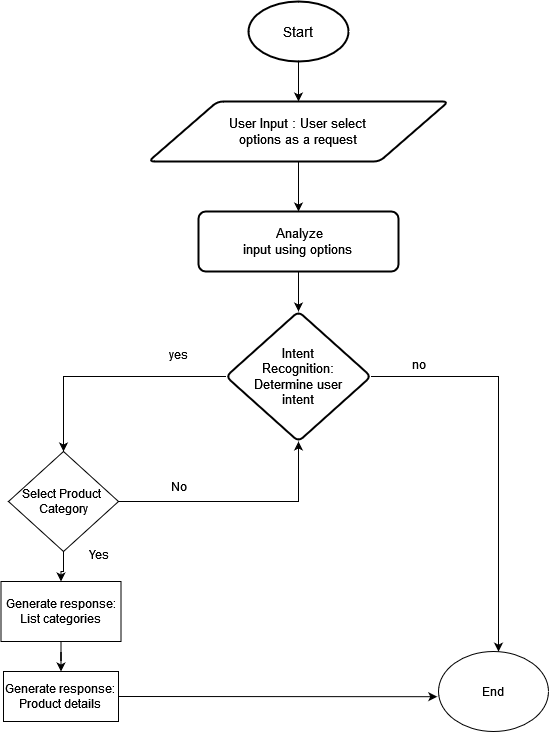

The diagram above was exported from draw.io. Its source (the exported page's mxGraphModel, read from the mxfile embedded in the PNG):
<mxGraphModel dx="880" dy="1562" grid="1" gridSize="10" guides="1" tooltips="1" connect="1" arrows="1" fold="1" page="1" pageScale="1" pageWidth="850" pageHeight="1100" math="0" shadow="0">
  <root>
    <mxCell id="0" />
    <mxCell id="1" parent="0" />
    <mxCell id="HDkLSdM_L_4b1yhJNwHr-8" value="" style="edgeStyle=orthogonalEdgeStyle;rounded=0;orthogonalLoop=1;jettySize=auto;html=1;" parent="1" source="HDkLSdM_L_4b1yhJNwHr-1" target="HDkLSdM_L_4b1yhJNwHr-5" edge="1">
      <mxGeometry relative="1" as="geometry" />
    </mxCell>
    <mxCell id="HDkLSdM_L_4b1yhJNwHr-1" value="&lt;font style=&quot;font-size: 14px;&quot;&gt;Start&lt;/font&gt;" style="strokeWidth=2;html=1;shape=mxgraph.flowchart.start_1;whiteSpace=wrap;" parent="1" vertex="1">
      <mxGeometry x="360" y="-140" width="100" height="60" as="geometry" />
    </mxCell>
    <mxCell id="HDkLSdM_L_4b1yhJNwHr-7" value="" style="edgeStyle=orthogonalEdgeStyle;rounded=0;orthogonalLoop=1;jettySize=auto;html=1;" parent="1" source="HDkLSdM_L_4b1yhJNwHr-5" target="HDkLSdM_L_4b1yhJNwHr-6" edge="1">
      <mxGeometry relative="1" as="geometry" />
    </mxCell>
    <mxCell id="HDkLSdM_L_4b1yhJNwHr-5" value="&lt;div style=&quot;font-size: 13px;&quot;&gt;&lt;font style=&quot;font-size: 13px;&quot;&gt;User Input : User select &lt;br&gt;&lt;/font&gt;&lt;/div&gt;&lt;div style=&quot;font-size: 13px;&quot;&gt;&lt;font style=&quot;font-size: 13px;&quot;&gt;options as a request&lt;br&gt;&lt;/font&gt;&lt;/div&gt;" style="shape=parallelogram;html=1;strokeWidth=2;perimeter=parallelogramPerimeter;whiteSpace=wrap;rounded=1;arcSize=12;size=0.23;" parent="1" vertex="1">
      <mxGeometry x="260" y="-40" width="300" height="60" as="geometry" />
    </mxCell>
    <mxCell id="HDkLSdM_L_4b1yhJNwHr-10" value="" style="edgeStyle=orthogonalEdgeStyle;rounded=0;orthogonalLoop=1;jettySize=auto;html=1;" parent="1" source="HDkLSdM_L_4b1yhJNwHr-6" target="HDkLSdM_L_4b1yhJNwHr-9" edge="1">
      <mxGeometry relative="1" as="geometry" />
    </mxCell>
    <mxCell id="HDkLSdM_L_4b1yhJNwHr-6" value="&lt;font style=&quot;font-size: 13px;&quot;&gt;&amp;nbsp;Analyze&lt;br&gt;input using options&lt;br&gt;&lt;/font&gt;" style="whiteSpace=wrap;html=1;strokeWidth=2;rounded=1;arcSize=12;" parent="1" vertex="1">
      <mxGeometry x="310" y="70" width="200" height="60" as="geometry" />
    </mxCell>
    <mxCell id="HDkLSdM_L_4b1yhJNwHr-14" value="" style="edgeStyle=orthogonalEdgeStyle;rounded=0;orthogonalLoop=1;jettySize=auto;html=1;" parent="1" source="HDkLSdM_L_4b1yhJNwHr-9" target="HDkLSdM_L_4b1yhJNwHr-23" edge="1">
      <mxGeometry relative="1" as="geometry">
        <mxPoint x="165" y="320.0000000000002" as="targetPoint" />
      </mxGeometry>
    </mxCell>
    <mxCell id="HDkLSdM_L_4b1yhJNwHr-16" value="" style="edgeStyle=orthogonalEdgeStyle;rounded=0;orthogonalLoop=1;jettySize=auto;html=1;" parent="1" source="HDkLSdM_L_4b1yhJNwHr-9" target="HDkLSdM_L_4b1yhJNwHr-32" edge="1">
      <mxGeometry relative="1" as="geometry">
        <mxPoint x="610" y="550" as="targetPoint" />
        <Array as="points">
          <mxPoint x="610" y="235" />
        </Array>
      </mxGeometry>
    </mxCell>
    <mxCell id="HDkLSdM_L_4b1yhJNwHr-9" value="&lt;font style=&quot;font-size: 13px;&quot;&gt;Intent&lt;br&gt;Recognition:&lt;br&gt;Determine user&lt;br&gt;intent&lt;br&gt;&lt;/font&gt;" style="rhombus;whiteSpace=wrap;html=1;strokeWidth=2;rounded=1;arcSize=12;" parent="1" vertex="1">
      <mxGeometry x="337.5" y="170" width="145" height="130" as="geometry" />
    </mxCell>
    <mxCell id="HDkLSdM_L_4b1yhJNwHr-25" value="" style="edgeStyle=orthogonalEdgeStyle;rounded=0;orthogonalLoop=1;jettySize=auto;html=1;" parent="1" source="HDkLSdM_L_4b1yhJNwHr-23" target="HDkLSdM_L_4b1yhJNwHr-24" edge="1">
      <mxGeometry relative="1" as="geometry" />
    </mxCell>
    <mxCell id="HDkLSdM_L_4b1yhJNwHr-23" value="&lt;div&gt;Select Product&amp;nbsp;&lt;/div&gt;&lt;div&gt;Category&lt;/div&gt;" style="rhombus;whiteSpace=wrap;html=1;" parent="1" vertex="1">
      <mxGeometry x="120" y="310" width="110" height="100" as="geometry" />
    </mxCell>
    <mxCell id="HDkLSdM_L_4b1yhJNwHr-28" value="" style="edgeStyle=orthogonalEdgeStyle;rounded=0;orthogonalLoop=1;jettySize=auto;html=1;" parent="1" source="HDkLSdM_L_4b1yhJNwHr-24" target="HDkLSdM_L_4b1yhJNwHr-27" edge="1">
      <mxGeometry relative="1" as="geometry" />
    </mxCell>
    <mxCell id="HDkLSdM_L_4b1yhJNwHr-24" value="Generate response:&lt;br&gt;List categories" style="whiteSpace=wrap;html=1;" parent="1" vertex="1">
      <mxGeometry x="112.5" y="440" width="120" height="60" as="geometry" />
    </mxCell>
    <mxCell id="HDkLSdM_L_4b1yhJNwHr-26" value="" style="endArrow=classic;html=1;rounded=0;exitX=1;exitY=0.5;exitDx=0;exitDy=0;entryX=0.5;entryY=1;entryDx=0;entryDy=0;" parent="1" source="HDkLSdM_L_4b1yhJNwHr-23" target="HDkLSdM_L_4b1yhJNwHr-9" edge="1">
      <mxGeometry width="50" height="50" relative="1" as="geometry">
        <mxPoint x="370" y="380" as="sourcePoint" />
        <mxPoint x="450" y="360" as="targetPoint" />
        <Array as="points">
          <mxPoint x="410" y="360" />
        </Array>
      </mxGeometry>
    </mxCell>
    <mxCell id="HDkLSdM_L_4b1yhJNwHr-27" value="Generate response:&lt;br&gt;Product details" style="whiteSpace=wrap;html=1;" parent="1" vertex="1">
      <mxGeometry x="115" y="530" width="115" height="50" as="geometry" />
    </mxCell>
    <mxCell id="HDkLSdM_L_4b1yhJNwHr-30" value="&lt;div&gt;Yes&lt;/div&gt;" style="text;html=1;align=center;verticalAlign=middle;resizable=0;points=[];autosize=1;strokeColor=none;fillColor=none;" parent="1" vertex="1">
      <mxGeometry x="190" y="398" width="40" height="30" as="geometry" />
    </mxCell>
    <mxCell id="HDkLSdM_L_4b1yhJNwHr-31" value="No" style="text;html=1;align=center;verticalAlign=middle;resizable=0;points=[];autosize=1;strokeColor=none;fillColor=none;" parent="1" vertex="1">
      <mxGeometry x="270" y="330" width="40" height="30" as="geometry" />
    </mxCell>
    <mxCell id="HDkLSdM_L_4b1yhJNwHr-32" value="End" style="ellipse;whiteSpace=wrap;html=1;" parent="1" vertex="1">
      <mxGeometry x="550" y="510" width="110" height="80" as="geometry" />
    </mxCell>
    <mxCell id="HDkLSdM_L_4b1yhJNwHr-33" value="no" style="text;html=1;align=center;verticalAlign=middle;resizable=0;points=[];autosize=1;strokeColor=none;fillColor=none;" parent="1" vertex="1">
      <mxGeometry x="510" y="208" width="40" height="30" as="geometry" />
    </mxCell>
    <mxCell id="HDkLSdM_L_4b1yhJNwHr-34" value="yes" style="text;html=1;align=center;verticalAlign=middle;resizable=0;points=[];autosize=1;strokeColor=none;fillColor=none;" parent="1" vertex="1">
      <mxGeometry x="270" y="198" width="40" height="30" as="geometry" />
    </mxCell>
    <mxCell id="HDkLSdM_L_4b1yhJNwHr-35" value="" style="endArrow=classic;html=1;rounded=0;exitX=1;exitY=0.5;exitDx=0;exitDy=0;entryX=-0.011;entryY=0.565;entryDx=0;entryDy=0;entryPerimeter=0;" parent="1" source="HDkLSdM_L_4b1yhJNwHr-27" target="HDkLSdM_L_4b1yhJNwHr-32" edge="1">
      <mxGeometry width="50" height="50" relative="1" as="geometry">
        <mxPoint x="560" y="550" as="sourcePoint" />
        <mxPoint x="610" y="500" as="targetPoint" />
      </mxGeometry>
    </mxCell>
  </root>
</mxGraphModel>